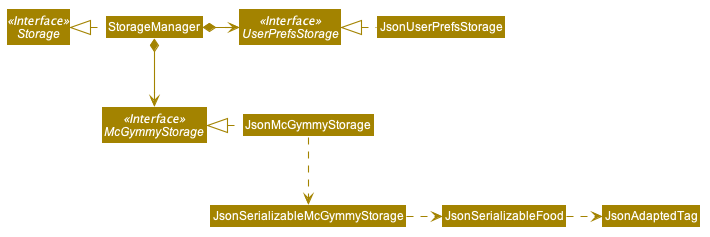

The diagram above was rendered by PlantUML. Its source (embedded in the PNG):
@startuml








skinparam BackgroundColor #FFFFFFF

skinparam Shadowing false

skinparam Class {
    FontColor #FFFFFF
    BorderThickness 1
    BorderColor #FFFFFF
    StereotypeFontColor #FFFFFF
    FontName Arial
}

skinparam Actor {
    BorderColor #000000
    Color #000000
    FontName Arial
}

skinparam Sequence {
    MessageAlign center
    BoxFontSize 15
    BoxPadding 0
    BoxFontColor #FFFFFF
    FontName Arial
}

skinparam Participant {
    FontColor #FFFFFFF
    Padding 20
}

skinparam MinClassWidth 50
skinparam ParticipantPadding 10
skinparam Shadowing false
skinparam DefaultTextAlignment center
skinparam packageStyle Rectangle

hide footbox
hide members
hide circle
skinparam arrowThickness 1.1
skinparam arrowColor #A38300
skinparam classBackgroundColor #A38300

Interface Storage <<Interface>>
Interface UserPrefsStorage <<Interface>>
Interface McGymmyStorage <<Interface>>

Class StorageManager
Class JsonUserPrefsStorage
Class JsonMcGymmyStorage

StorageManager .left.|> Storage
StorageManager *-right-> UserPrefsStorage
StorageManager *--> McGymmyStorage

JsonUserPrefsStorage .left.|> UserPrefsStorage
JsonMcGymmyStorage .left.|> McGymmyStorage
JsonMcGymmyStorage .down.> JsonSerializableMcGymmyStorage
JsonSerializableMcGymmyStorage .right.> JsonSerializableFood
JsonSerializableFood .right.> JsonAdaptedTag
@enduml